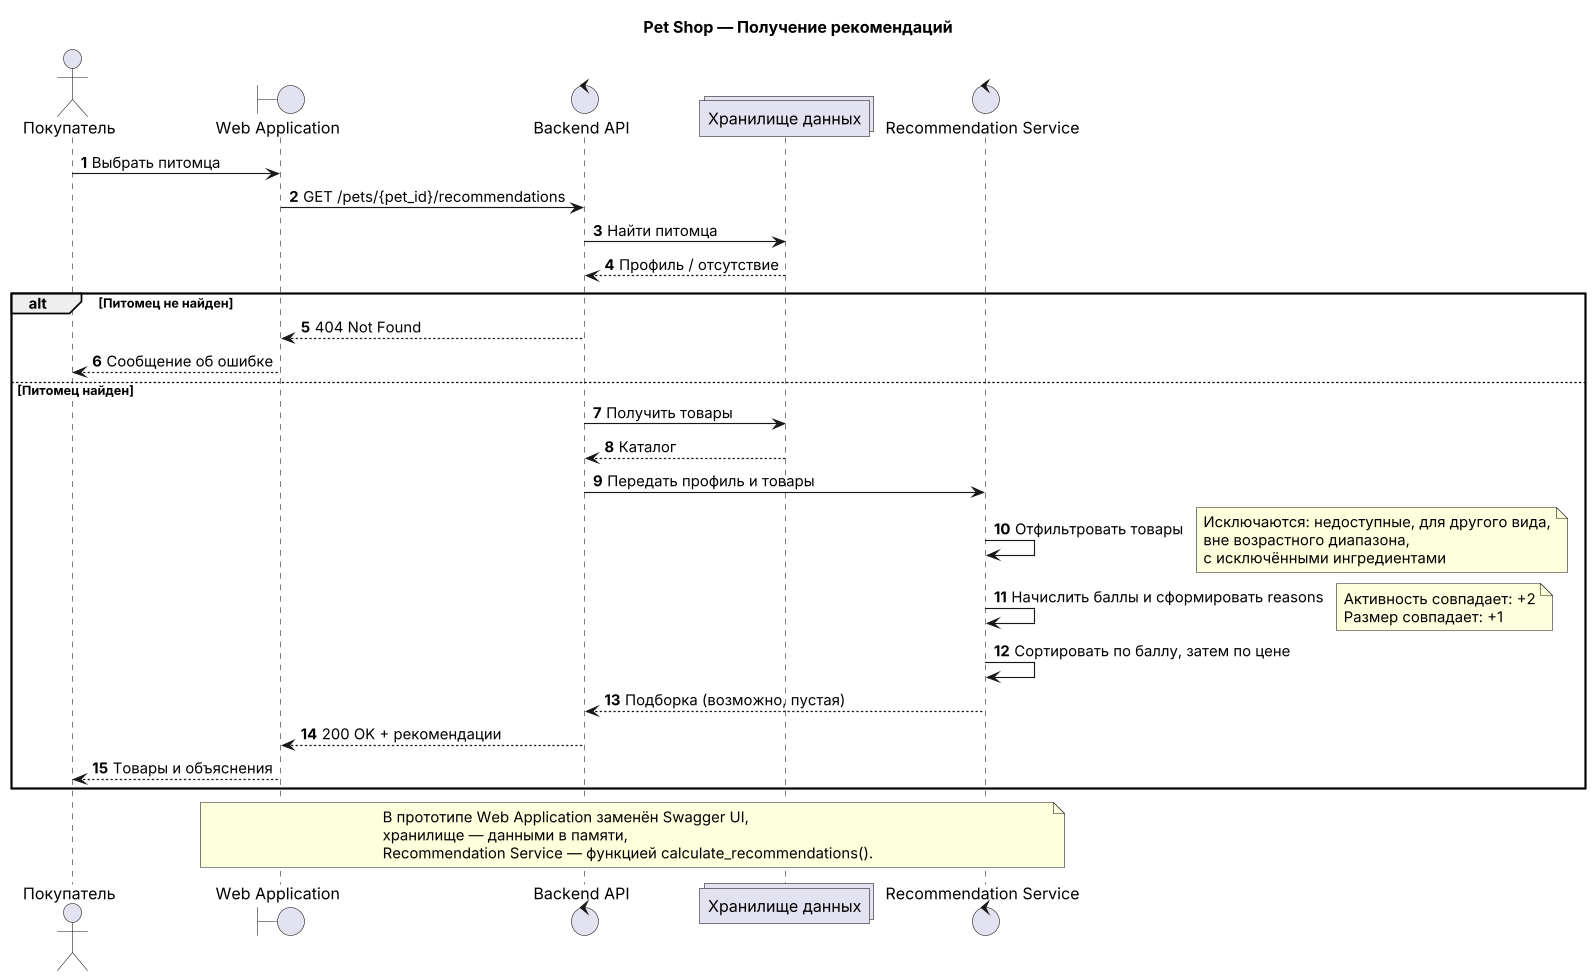

The diagram above was rendered by PlantUML. Its source (embedded in the PNG):
@startuml seq_recommendations
skinparamlocked dpi 110
title Pet Shop — Получение рекомендаций
autonumber
actor "Покупатель" as U
boundary "Web Application" as W
control "Backend API" as A
collections "Хранилище данных" as D
control "Recommendation Service" as R

U -> W : Выбрать питомца
W -> A : GET /pets/{pet_id}/recommendations
A -> D : Найти питомца
D --> A : Профиль / отсутствие
alt Питомец не найден
  A --> W : 404 Not Found
  W --> U : Сообщение об ошибке
else Питомец найден
  A -> D : Получить товары
  D --> A : Каталог
  A -> R : Передать профиль и товары
  R -> R : Отфильтровать товары
  note right
    Исключаются: недоступные, для другого вида,
    вне возрастного диапазона,
    с исключёнными ингредиентами
  end note
  R -> R : Начислить баллы и сформировать reasons
  note right
    Активность совпадает: +2
    Размер совпадает: +1
  end note
  R -> R : Сортировать по баллу, затем по цене
  R --> A : Подборка (возможно, пустая)
  A --> W : 200 OK + рекомендации
  W --> U : Товары и объяснения
end

note over W, R
  В прототипе Web Application заменён Swagger UI,
  хранилище — данными в памяти,
  Recommendation Service — функцией calculate_recommendations().
end note
@enduml